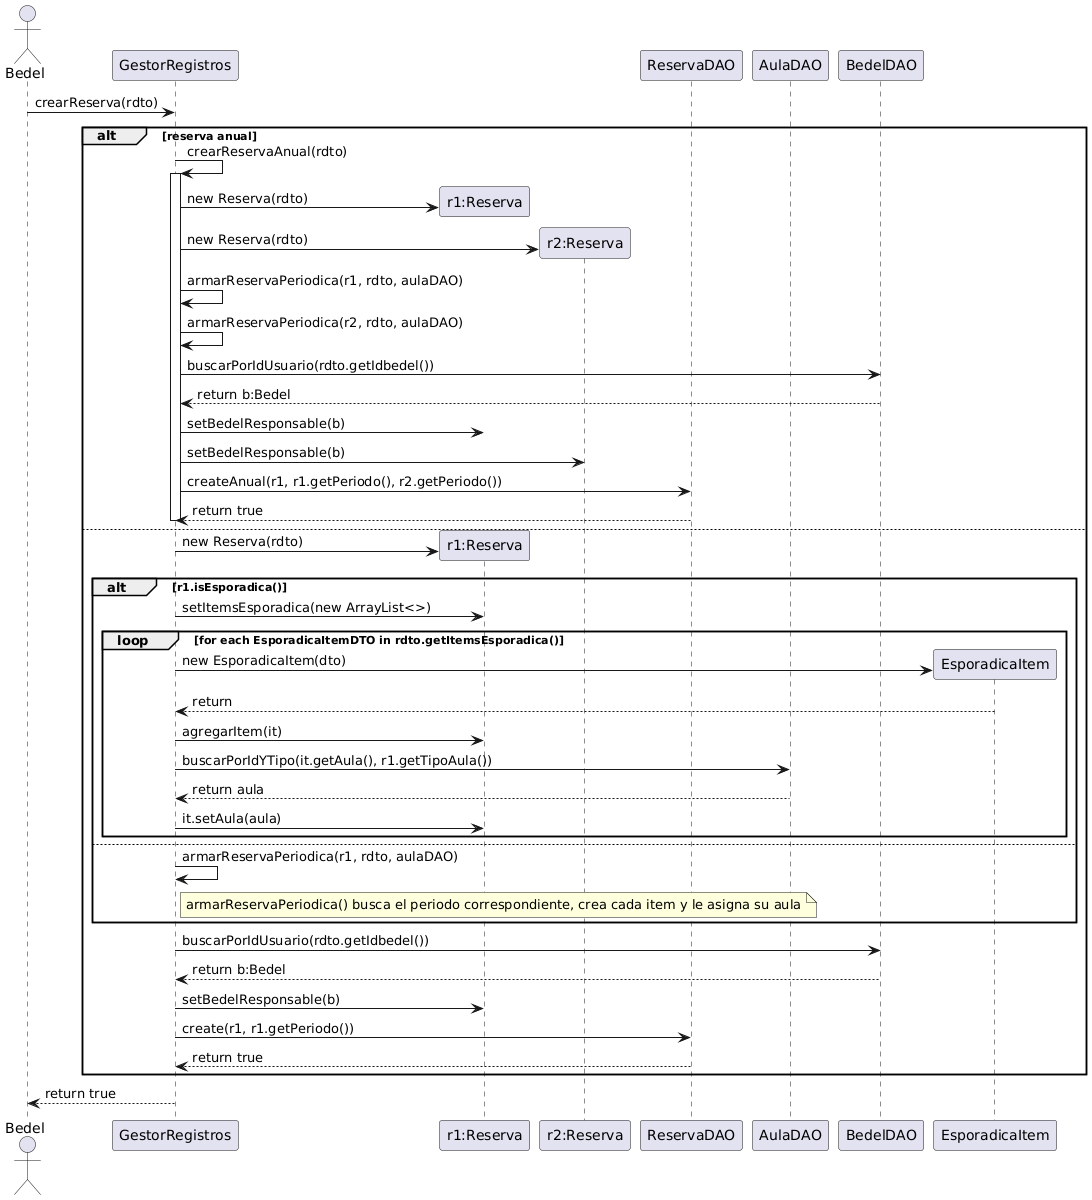

The diagram above was rendered by PlantUML. Its source (embedded in the PNG):
@startuml
actor Bedel
participant "GestorRegistros" as gestor
participant "r1:Reserva" as reserva1
participant "r2:Reserva" as reserva2
participant "ReservaDAO" as reservaDAO
participant "AulaDAO" as aulaDAO
participant "BedelDAO" as bedelDAO

Bedel -> gestor: crearReserva(rdto)

alt reserva anual
    gestor -> gestor: crearReservaAnual(rdto)
    activate gestor
    
    create reserva1
    gestor -> reserva1: new Reserva(rdto)
    create reserva2
    gestor -> reserva2: new Reserva(rdto)
    
    gestor -> gestor: armarReservaPeriodica(r1, rdto, aulaDAO)
    gestor -> gestor: armarReservaPeriodica(r2, rdto, aulaDAO)
    
    gestor -> bedelDAO: buscarPorIdUsuario(rdto.getIdbedel())
    bedelDAO --> gestor: return b:Bedel
    
    gestor -> reserva1: setBedelResponsable(b)
    gestor -> reserva2: setBedelResponsable(b)
    gestor -> reservaDAO: createAnual(r1, r1.getPeriodo(), r2.getPeriodo())
    reservaDAO --> gestor: return true
    deactivate gestor
else
    create reserva1
    gestor -> reserva1: new Reserva(rdto)
    
    
    alt r1.isEsporadica()
        gestor -> reserva1: setItemsEsporadica(new ArrayList<>)
        loop for each EsporadicaItemDTO in rdto.getItemsEsporadica()
	        create EsporadicaItem
    	    gestor -> EsporadicaItem: new EsporadicaItem(dto)
            EsporadicaItem --> gestor: return
            
            gestor -> reserva1: agregarItem(it)
            gestor -> aulaDAO: buscarPorIdYTipo(it.getAula(), r1.getTipoAula())
            aulaDAO --> gestor: return aula
            gestor -> reserva1: it.setAula(aula)
        end
    else
        gestor -> gestor: armarReservaPeriodica(r1, rdto, aulaDAO)
note right of gestor
armarReservaPeriodica() busca el periodo correspondiente, crea cada item y le asigna su aula
end note
    end
    
    gestor -> bedelDAO: buscarPorIdUsuario(rdto.getIdbedel())
    bedelDAO --> gestor: return b:Bedel
    
    gestor -> reserva1: setBedelResponsable(b)
    gestor -> reservaDAO: create(r1, r1.getPeriodo())
    reservaDAO --> gestor: return true
end

gestor --> Bedel: return true
@enduml